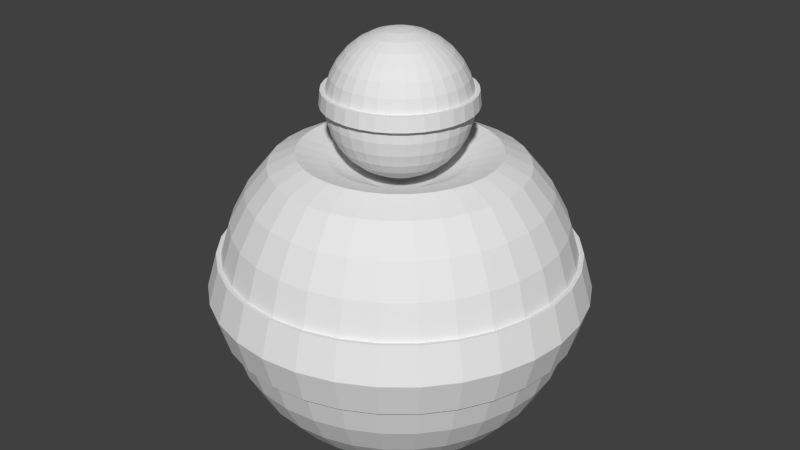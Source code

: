 # Source: QuestDude.blend  (saved by Blender 2.74.0; exported with 4.5.12 LTS)
import bpy
from mathutils import Matrix  # noqa: F401  (used for matrix-valued properties, if any)

bpy.ops.wm.read_factory_settings(use_empty=True)
scene = bpy.context.scene
scene.name = 'Scene'

# ---- collections
col_collection_1 = bpy.data.collections.new('Collection 1'); scene.collection.children.link(col_collection_1)

# ---- world
world_world = bpy.data.worlds.new('World'); scene.world = world_world
world_world.color = (0.05088, 0.05088, 0.05088)
world_world.use_sun_shadow = False
world_world.sun_shadow_jitter_overblur = 0.0
world_world.cycles.sampling_method = 'MANUAL'
world_world.cycles.sample_map_resolution = 256

# ---- meshes
me_sphere_002 = bpy.data.meshes.new('Sphere.002')
me_sphere_002.from_pydata([(-0.1951, 0.0, 0.9808), (-0.3827, 0.0, 0.9239), (-0.5556, 0.0, 0.8315), (-0.7071, 0.0, 0.7071), (-0.8315, 0.0, 0.5556), (-0.9239, 0.0, 0.3827), (-0.9808, 0.0, 0.1951), (-1.0, 0.0, 7.55e-08), (-0.9808, 0.0, -0.1951), (-0.9239, 0.0, -0.3827), (-0.8315, 0.0, -0.5556), (-0.7071, 0.0, -0.7071), (-0.5556, 0.0, -0.8315), (-0.3827, 0.0, -0.9239), (-0.1951, 0.0, -0.9808), (-0.1913, 0.03806, 0.9808), (-0.3753, 0.07466, 0.9239), (-0.5449, 0.1084, 0.8315), (-0.6935, 0.1379, 0.7071), (-0.8155, 0.1622, 0.5556), (-0.9061, 0.1802, 0.3827), (-0.9619, 0.1913, 0.1951), (-0.9808, 0.1951, 7.55e-08), (-0.9619, 0.1913, -0.1951), (-0.9061, 0.1802, -0.3827), (-0.8155, 0.1622, -0.5556), (-0.6935, 0.1379, -0.7071), (-0.5449, 0.1084, -0.8315), (-0.3753, 0.07466, -0.9239), (-0.1913, 0.03806, -0.9808), (-0.1802, 0.07466, 0.9808), (-0.3536, 0.1464, 0.9239), (-0.5133, 0.2126, 0.8315), (-0.6533, 0.2706, 0.7071), (-0.7682, 0.3182, 0.5556), (-0.8536, 0.3536, 0.3827), (-0.9061, 0.3753, 0.1951), (-0.9239, 0.3827, 7.55e-08), (-0.9061, 0.3753, -0.1951), (-0.8536, 0.3536, -0.3827), (-0.7682, 0.3182, -0.5556), (-0.6533, 0.2706, -0.7071), (-0.5133, 0.2126, -0.8315), (-0.3536, 0.1464, -0.9239), (-0.1802, 0.07466, -0.9808), (-0.1622, 0.1084, 0.9808), (-0.3182, 0.2126, 0.9239), (-0.4619, 0.3087, 0.8315), (-0.5879, 0.3928, 0.7071), (-0.6913, 0.4619, 0.5556), (-0.7682, 0.5133, 0.3827), (-0.8155, 0.5449, 0.1951), (-0.8315, 0.5556, 7.55e-08), (-0.8155, 0.5449, -0.1951), (-0.7682, 0.5133, -0.3827), (-0.6913, 0.4619, -0.5556), (-0.5879, 0.3928, -0.7071), (-0.4619, 0.3087, -0.8315), (-0.3182, 0.2126, -0.9239), (-0.1622, 0.1084, -0.9808), (-0.1379, 0.1379, 0.9808), (-0.2706, 0.2706, 0.9239), (-0.3928, 0.3928, 0.8315), (-0.5, 0.5, 0.7071), (-0.5879, 0.5879, 0.5556), (-0.6533, 0.6533, 0.3827), (-0.6935, 0.6935, 0.1951), (-0.7071, 0.7071, 7.55e-08), (-0.6935, 0.6935, -0.1951), (-0.6533, 0.6533, -0.3827), (-0.5879, 0.5879, -0.5556), (-0.5, 0.5, -0.7071), (-0.3928, 0.3928, -0.8315), (-0.2706, 0.2706, -0.9239), (-0.1379, 0.1379, -0.9808), (-0.1084, 0.1622, 0.9808), (-0.2126, 0.3182, 0.9239), (-0.3087, 0.4619, 0.8315), (-0.3928, 0.5879, 0.7071), (-0.4619, 0.6913, 0.5556), (-0.5133, 0.7682, 0.3827), (-0.5449, 0.8155, 0.1951), (-0.5556, 0.8315, 7.55e-08), (-0.5449, 0.8155, -0.1951), (-0.5133, 0.7682, -0.3827), (-0.4619, 0.6913, -0.5556), (-0.3928, 0.5879, -0.7071), (-0.3087, 0.4619, -0.8315), (-0.2126, 0.3182, -0.9239), (-0.1084, 0.1622, -0.9808), (-0.07466, 0.1802, 0.9808), (-0.1464, 0.3536, 0.9239), (-0.2126, 0.5133, 0.8315), (-0.2706, 0.6533, 0.7071), (-0.3182, 0.7682, 0.5556), (-0.3536, 0.8536, 0.3827), (-0.3753, 0.9061, 0.1951), (-0.3827, 0.9239, 7.55e-08), (-0.3753, 0.9061, -0.1951), (-0.3536, 0.8536, -0.3827), (-0.3182, 0.7682, -0.5556), (-0.2706, 0.6533, -0.7071), (-0.2126, 0.5133, -0.8315), (-0.1464, 0.3536, -0.9239), (-0.07466, 0.1802, -0.9808), (-0.03806, 0.1913, 0.9808), (-0.07466, 0.3753, 0.9239), (-0.1084, 0.5449, 0.8315), (-0.1379, 0.6935, 0.7071), (-0.1622, 0.8155, 0.5556), (-0.1802, 0.9061, 0.3827), (-0.1913, 0.9619, 0.1951), (-0.1951, 0.9808, 7.55e-08), (-0.1913, 0.9619, -0.1951), (-0.1802, 0.9061, -0.3827), (-0.1622, 0.8155, -0.5556), (-0.1379, 0.6935, -0.7071), (-0.1084, 0.5449, -0.8315), (-0.07466, 0.3753, -0.9239), (-0.03806, 0.1913, -0.9808), (3.266e-07, 0.1951, 0.9808), (3.192e-07, 0.3827, 0.9239), (3.117e-07, 0.5556, 0.8315), (3.192e-07, 0.7071, 0.7071), (3.341e-07, 0.8315, 0.5556), (2.745e-07, 0.9239, 0.3827), (3.937e-07, 0.9808, 0.1951), (3.788e-07, 1.0, 7.55e-08), (3.937e-07, 0.9808, -0.1951), (2.298e-07, 0.9239, -0.3827), (3.341e-07, 0.8315, -0.5556), (3.192e-07, 0.7071, -0.7071), (3.415e-07, 0.5556, -0.8315), (3.043e-07, 0.3827, -0.9239), (3.08e-07, 0.1951, -0.9808), (0.03806, 0.1913, 0.9808), (0.07466, 0.3753, 0.9239), (0.1084, 0.5449, 0.8315), (0.138, 0.6935, 0.7071), (0.1622, 0.8155, 0.5556), (0.1802, 0.9061, 0.3827), (0.1913, 0.9619, 0.1951), (0.1951, 0.9808, 7.55e-08), (0.1913, 0.9619, -0.1951), (0.1802, 0.9061, -0.3827), (0.1622, 0.8155, -0.5556), (0.138, 0.6935, -0.7071), (0.1084, 0.5449, -0.8315), (0.07466, 0.3753, -0.9239), (0.03806, 0.1913, -0.9808), (0.07466, 0.1802, 0.9808), (0.1464, 0.3536, 0.9239), (0.2126, 0.5133, 0.8315), (0.2706, 0.6533, 0.7071), (0.3182, 0.7682, 0.5556), (0.3536, 0.8536, 0.3827), (0.3753, 0.9061, 0.1951), (0.3827, 0.9239, 7.55e-08), (0.3753, 0.9061, -0.1951), (0.3536, 0.8536, -0.3827), (0.3182, 0.7682, -0.5556), (0.2706, 0.6533, -0.7071), (0.2126, 0.5133, -0.8315), (0.1464, 0.3536, -0.9239), (0.07466, 0.1802, -0.9808), (0.1084, 0.1622, 0.9808), (0.2126, 0.3182, 0.9239), (0.3087, 0.4619, 0.8315), (0.3928, 0.5879, 0.7071), (0.4619, 0.6913, 0.5556), (0.5133, 0.7682, 0.3827), (0.5449, 0.8155, 0.1951), (0.5556, 0.8315, 7.55e-08), (0.5449, 0.8155, -0.1951), (0.5133, 0.7682, -0.3827), (0.4619, 0.6913, -0.5556), (0.3928, 0.5879, -0.7071), (0.3087, 0.4619, -0.8315), (0.2126, 0.3182, -0.9239), (0.1084, 0.1622, -0.9808), (0.138, 0.1379, 0.9808), (0.2706, 0.2706, 0.9239), (0.3928, 0.3928, 0.8315), (0.5, 0.5, 0.7071), (0.5879, 0.5879, 0.5556), (0.6533, 0.6533, 0.3827), (0.6935, 0.6935, 0.1951), (0.7071, 0.7071, 7.55e-08), (0.6935, 0.6935, -0.1951), (0.6533, 0.6533, -0.3827), (0.5879, 0.5879, -0.5556), (0.5, 0.5, -0.7071), (0.3928, 0.3928, -0.8315), (0.2706, 0.2706, -0.9239), (0.138, 0.1379, -0.9808), (0.1622, 0.1084, 0.9808), (0.3182, 0.2126, 0.9239), (0.4619, 0.3087, 0.8315), (0.5879, 0.3928, 0.7071), (0.6913, 0.4619, 0.5556), (0.7682, 0.5133, 0.3827), (0.8155, 0.5449, 0.1951), (0.8315, 0.5556, 7.55e-08), (0.8155, 0.5449, -0.1951), (0.7682, 0.5133, -0.3827), (0.6913, 0.4619, -0.5556), (0.5879, 0.3928, -0.7071), (0.4619, 0.3087, -0.8315), (0.3182, 0.2126, -0.9239), (0.1622, 0.1084, -0.9808), (0.1802, 0.07466, 0.9808), (0.3536, 0.1464, 0.9239), (0.5133, 0.2126, 0.8315), (0.6533, 0.2706, 0.7071), (0.7682, 0.3182, 0.5556), (0.8536, 0.3536, 0.3827), (0.9061, 0.3753, 0.1951), (0.9239, 0.3827, 7.55e-08), (0.9061, 0.3753, -0.1951), (0.8536, 0.3536, -0.3827), (0.7682, 0.3182, -0.5556), (0.6533, 0.2706, -0.7071), (0.5133, 0.2126, -0.8315), (0.3536, 0.1464, -0.9239), (0.1802, 0.07466, -0.9808), (0.1913, 0.03806, 0.9808), (0.3753, 0.07466, 0.9239), (0.5449, 0.1084, 0.8315), (0.6935, 0.1379, 0.7071), (0.8155, 0.1622, 0.5556), (0.9061, 0.1802, 0.3827), (0.9619, 0.1913, 0.1951), (0.9808, 0.1951, 7.55e-08), (0.9619, 0.1913, -0.1951), (0.9061, 0.1802, -0.3827), (0.8155, 0.1622, -0.5556), (0.6935, 0.1379, -0.7071), (0.5449, 0.1084, -0.8315), (0.3753, 0.07466, -0.9239), (0.1913, 0.03806, -0.9808), (0.1951, -7.212e-09, 0.9808), (0.3827, 4.122e-08, 0.9239), (0.5556, 2.632e-08, 0.8315), (0.7071, -2.584e-08, 0.7071), (0.8315, -8.544e-08, 0.5556), (0.9239, 6.357e-08, 0.3827), (0.9808, -8.544e-08, 0.1951), (1.0, -1.003e-07, 7.55e-08), (0.9808, -8.544e-08, -0.1951), (0.9239, 6.357e-08, -0.3827), (0.8315, -8.544e-08, -0.5556), (0.7071, -2.584e-08, -0.7071), (0.5556, -1.094e-08, -0.8315), (0.3827, 3.964e-09, -0.9239), (0.1951, 3.964e-09, -0.9808), (3.258e-07, 0.0, -1.0), (0.1913, -0.03806, 0.9808), (0.3753, -0.07466, 0.9239), (0.5449, -0.1084, 0.8315), (0.6935, -0.1379, 0.7071), (0.8155, -0.1622, 0.5556), (0.9061, -0.1802, 0.3827), (0.9619, -0.1913, 0.1951), (0.9808, -0.1951, 7.55e-08), (0.9619, -0.1913, -0.1951), (0.9061, -0.1802, -0.3827), (0.8155, -0.1622, -0.5556), (0.6935, -0.1379, -0.7071), (0.5449, -0.1084, -0.8315), (0.3753, -0.07466, -0.9239), (0.1913, -0.03806, -0.9808), (0.1802, -0.07466, 0.9808), (0.3536, -0.1464, 0.9239), (0.5133, -0.2126, 0.8315), (0.6533, -0.2706, 0.7071), (0.7682, -0.3182, 0.5556), (0.8536, -0.3536, 0.3827), (0.9061, -0.3753, 0.1951), (0.9239, -0.3827, 7.55e-08), (0.9061, -0.3753, -0.1951), (0.8536, -0.3536, -0.3827), (0.7682, -0.3182, -0.5556), (0.6533, -0.2706, -0.7071), (0.5133, -0.2126, -0.8315), (0.3536, -0.1464, -0.9239), (0.1802, -0.07466, -0.9808), (0.1622, -0.1084, 0.9808), (0.3182, -0.2126, 0.9239), (0.4619, -0.3087, 0.8315), (0.5879, -0.3928, 0.7071), (0.6913, -0.4619, 0.5556), (0.7682, -0.5133, 0.3827), (0.8155, -0.5449, 0.1951), (0.8315, -0.5556, 7.55e-08), (0.8155, -0.5449, -0.1951), (0.7682, -0.5133, -0.3827), (0.6913, -0.4619, -0.5556), (0.5879, -0.3928, -0.7071), (0.4619, -0.3087, -0.8315), (0.3182, -0.2126, -0.9239), (0.1622, -0.1084, -0.9808), (0.138, -0.1379, 0.9808), (0.2706, -0.2706, 0.9239), (0.3928, -0.3928, 0.8315), (0.5, -0.5, 0.7071), (0.5879, -0.5879, 0.5556), (0.6533, -0.6533, 0.3827), (0.6935, -0.6935, 0.1951), (0.7071, -0.7071, 7.55e-08), (0.6935, -0.6935, -0.1951), (0.6533, -0.6533, -0.3827), (0.5879, -0.5879, -0.5556), (0.5, -0.5, -0.7071), (0.3928, -0.3928, -0.8315), (0.2706, -0.2706, -0.9239), (0.1379, -0.1379, -0.9808), (0.1084, -0.1622, 0.9808), (0.2126, -0.3182, 0.9239), (0.3087, -0.4619, 0.8315), (0.3928, -0.5879, 0.7071), (0.4619, -0.6913, 0.5556), (0.5133, -0.7682, 0.3827), (0.5449, -0.8155, 0.1951), (0.5556, -0.8315, 7.55e-08), (0.5449, -0.8155, -0.1951), (0.5133, -0.7682, -0.3827), (0.4619, -0.6913, -0.5556), (0.3928, -0.5879, -0.7071), (0.3087, -0.4619, -0.8315), (0.2126, -0.3182, -0.9239), (0.1084, -0.1622, -0.9808), (0.07466, -0.1802, 0.9808), (0.1464, -0.3536, 0.9239), (0.2126, -0.5133, 0.8315), (0.2706, -0.6533, 0.7071), (0.3182, -0.7682, 0.5556), (0.3536, -0.8536, 0.3827), (0.3753, -0.9061, 0.1951), (0.3827, -0.9239, 7.55e-08), (0.3753, -0.9061, -0.1951), (0.3536, -0.8536, -0.3827), (0.3182, -0.7682, -0.5556), (0.2706, -0.6533, -0.7071), (0.2126, -0.5133, -0.8315), (0.1464, -0.3536, -0.9239), (0.07466, -0.1802, -0.9808), (0.03806, -0.1913, 0.9808), (0.07466, -0.3753, 0.9239), (0.1084, -0.5449, 0.8315), (0.1379, -0.6935, 0.7071), (0.1622, -0.8155, 0.5556), (0.1802, -0.9061, 0.3827), (0.1913, -0.9619, 0.1951), (0.1951, -0.9808, 7.55e-08), (0.1913, -0.9619, -0.1951), (0.1802, -0.9061, -0.3827), (0.1622, -0.8155, -0.5556), (0.1379, -0.6935, -0.7071), (0.1084, -0.5449, -0.8315), (0.07466, -0.3753, -0.9239), (0.03806, -0.1913, -0.9808), (3.117e-07, -0.1951, 0.9808), (2.819e-07, -0.3827, 0.9239), (2.819e-07, -0.5556, 0.8315), (1.851e-07, -0.7071, 0.7071), (1.404e-07, -0.8315, 0.5556), (3.192e-07, -0.9239, 0.3827), (9.567e-08, -0.9808, 0.1951), (1.404e-07, -1.0, 7.55e-08), (9.567e-08, -0.9808, -0.1951), (3.192e-07, -0.9239, -0.3827), (1.404e-07, -0.8315, -0.5556), (1.851e-07, -0.7071, -0.7071), (2.596e-07, -0.5556, -0.8315), (2.521e-07, -0.3827, -0.9239), (3.155e-07, -0.1951, -0.9808), (-0.03806, -0.1913, 0.9808), (-0.07466, -0.3753, 0.9239), (-0.1084, -0.5449, 0.8315), (-0.1379, -0.6935, 0.7071), (-0.1622, -0.8155, 0.5556), (-0.1802, -0.9061, 0.3827), (-0.1913, -0.9619, 0.1951), (-0.1951, -0.9808, 7.55e-08), (-0.1913, -0.9619, -0.1951), (-0.1802, -0.9061, -0.3827), (-0.1622, -0.8155, -0.5556), (-0.1379, -0.6935, -0.7071), (-0.1084, -0.5449, -0.8315), (-0.07466, -0.3753, -0.9239), (-0.03806, -0.1913, -0.9808), (-0.07466, -0.1802, 0.9808), (-0.1464, -0.3536, 0.9239), (-0.2126, -0.5133, 0.8315), (-0.2706, -0.6533, 0.7071), (-0.3182, -0.7682, 0.5556), (-0.3536, -0.8536, 0.3827), (-0.3753, -0.9061, 0.1951), (-0.3827, -0.9239, 7.55e-08), (-0.3753, -0.9061, -0.1951), (-0.3536, -0.8536, -0.3827), (-0.3182, -0.7682, -0.5556), (-0.2706, -0.6533, -0.7071), (-0.2126, -0.5133, -0.8315), (-0.1464, -0.3536, -0.9239), (-0.07466, -0.1802, -0.9808), (-0.1084, -0.1622, 0.9808), (-0.2126, -0.3182, 0.9239), (-0.3087, -0.4619, 0.8315), (-0.3928, -0.5879, 0.7071), (-0.4619, -0.6913, 0.5556), (-0.5133, -0.7682, 0.3827), (-0.5449, -0.8155, 0.1951), (-0.5556, -0.8315, 7.55e-08), (-0.5449, -0.8155, -0.1951), (-0.5133, -0.7682, -0.3827), (-0.4619, -0.6913, -0.5556), (-0.3928, -0.5879, -0.7071), (-0.3087, -0.4619, -0.8315), (-0.2126, -0.3182, -0.9239), (-0.1084, -0.1622, -0.9808), (-0.1379, -0.1379, 0.9808), (-0.2706, -0.2706, 0.9239), (-0.3928, -0.3928, 0.8315), (-0.5, -0.5, 0.7071), (-0.5879, -0.5879, 0.5556), (-0.6533, -0.6533, 0.3827), (-0.6935, -0.6935, 0.1951), (-0.7071, -0.7071, 7.55e-08), (-0.6935, -0.6935, -0.1951), (-0.6533, -0.6533, -0.3827), (-0.5879, -0.5879, -0.5556), (-0.5, -0.5, -0.7071), (-0.3928, -0.3928, -0.8315), (-0.2706, -0.2706, -0.9239), (-0.1379, -0.1379, -0.9808), (-0.1622, -0.1084, 0.9808), (-0.3182, -0.2126, 0.9239), (-0.4619, -0.3087, 0.8315), (-0.5879, -0.3928, 0.7071), (-0.6913, -0.4619, 0.5556), (-0.7682, -0.5133, 0.3827), (-0.8155, -0.5449, 0.1951), (-0.8315, -0.5556, 7.55e-08), (-0.8155, -0.5449, -0.1951), (-0.7682, -0.5133, -0.3827), (-0.6913, -0.4619, -0.5556), (-0.5879, -0.3928, -0.7071), (-0.4619, -0.3087, -0.8315), (-0.3182, -0.2126, -0.9239), (-0.1622, -0.1084, -0.9808), (2.48e-08, -1.247e-07, 1.0), (-0.1802, -0.07466, 0.9808), (-0.3536, -0.1464, 0.9239), (-0.5133, -0.2126, 0.8315), (-0.6533, -0.2706, 0.7071), (-0.7682, -0.3182, 0.5556), (-0.8536, -0.3536, 0.3827), (-0.9061, -0.3753, 0.1951), (-0.9239, -0.3827, 7.55e-08), (-0.9061, -0.3753, -0.1951), (-0.8536, -0.3536, -0.3827), (-0.7682, -0.3182, -0.5556), (-0.6533, -0.2706, -0.7071), (-0.5133, -0.2126, -0.8315), (-0.3536, -0.1464, -0.9239), (-0.1802, -0.07466, -0.9808), (-0.1913, -0.03806, 0.9808), (-0.3753, -0.07466, 0.9239), (-0.5449, -0.1084, 0.8315), (-0.6935, -0.1379, 0.7071), (-0.8155, -0.1622, 0.5556), (-0.9061, -0.1802, 0.3827), (-0.9619, -0.1913, 0.1951), (-0.9808, -0.1951, 7.55e-08), (-0.9619, -0.1913, -0.1951), (-0.9061, -0.1802, -0.3827), (-0.8155, -0.1622, -0.5556), (-0.6935, -0.1379, -0.7071), (-0.5449, -0.1084, -0.8315), (-0.3753, -0.07466, -0.9239), (-0.1913, -0.03806, -0.9808), (-1.048, -1.283e-08, 0.2017), (-1.068, -1.283e-08, -0.006651), (-1.028, 0.2044, 0.2017), (-1.048, 0.2084, -0.006651), (-0.9679, 0.4009, 0.2017), (-0.9869, 0.4088, -0.006651), (-0.8711, 0.582, 0.2017), (-0.8882, 0.5935, -0.006651), (-0.7408, 0.7408, 0.2017), (-0.7553, 0.7553, -0.006651), (-0.582, 0.8711, 0.2017), (-0.5935, 0.8882, -0.006651), (-0.4009, 0.9679, 0.2017), (-0.4088, 0.9869, -0.006651), (-0.2044, 1.028, 0.2017), (-0.2084, 1.048, -0.006651), (4.012e-07, 1.048, 0.2017), (3.853e-07, 1.068, -0.006651), (0.2044, 1.028, 0.2017), (0.2084, 1.048, -0.006651), (0.4009, 0.9679, 0.2017), (0.4088, 0.9869, -0.006651), (0.582, 0.8711, 0.2017), (0.5935, 0.8882, -0.006651), (0.7408, 0.7408, 0.2017), (0.7553, 0.7553, -0.006651), (0.8711, 0.582, 0.2017), (0.8882, 0.5935, -0.006651), (0.9679, 0.4009, 0.2017), (0.9869, 0.4088, -0.006651), (1.028, 0.2044, 0.2017), (1.048, 0.2084, -0.006651), (1.048, -1.041e-07, 0.2017), (1.068, -1.2e-07, -0.006651), (1.028, -0.2044, 0.2017), (1.048, -0.2084, -0.006651), (0.9679, -0.4009, 0.2017), (0.9869, -0.4088, -0.006651), (0.8711, -0.582, 0.2017), (0.8882, -0.5935, -0.006651), (0.7408, -0.7408, 0.2017), (0.7553, -0.7553, -0.006651), (0.582, -0.8711, 0.2017), (0.5935, -0.8882, -0.006651), (0.4009, -0.9679, 0.2017), (0.4088, -0.9869, -0.006651), (0.2044, -1.028, 0.2017), (0.2084, -1.048, -0.006651), (8.289e-08, -1.048, 0.2017), (1.306e-07, -1.068, -0.006651), (-0.2044, -1.028, 0.2017), (-0.2084, -1.048, -0.006651), (-0.4009, -0.9679, 0.2017), (-0.4088, -0.9869, -0.006651), (-0.582, -0.8711, 0.2017), (-0.5935, -0.8882, -0.006651), (-0.7408, -0.7408, 0.2017), (-0.7553, -0.7553, -0.006651), (-0.8711, -0.582, 0.2017), (-0.8882, -0.5935, -0.006651), (-0.9679, -0.4009, 0.2017), (-0.9869, -0.4088, -0.006651), (-1.028, -0.2044, 0.2017), (-1.048, -0.2084, -0.006651)], [], [(9, 8, 23, 24), (22, 7, 483, 485), (5, 4, 19, 20), (3, 2, 17, 18), (14, 13, 28, 29), (1, 0, 15, 16), (12, 11, 26, 27), (10, 9, 24, 25), (8, 7, 22, 23), (6, 5, 20, 21), (4, 3, 18, 19), (2, 1, 16, 17), (13, 12, 27, 28), (11, 10, 25, 26), (19, 18, 33, 34), (17, 16, 31, 32), (28, 27, 42, 43), (26, 25, 40, 41), (24, 23, 38, 39), (307, 322, 524, 522), (20, 19, 34, 35), (18, 17, 32, 33), (29, 28, 43, 44), (16, 15, 30, 31), (27, 26, 41, 42), (25, 24, 39, 40), (23, 22, 37, 38), (21, 20, 35, 36), (34, 33, 48, 49), (32, 31, 46, 47), (43, 42, 57, 58), (41, 40, 55, 56), (39, 38, 53, 54), (97, 82, 493, 495), (35, 34, 49, 50), (33, 32, 47, 48), (44, 43, 58, 59), (31, 30, 45, 46), (42, 41, 56, 57), (40, 39, 54, 55), (38, 37, 52, 53), (36, 35, 50, 51), (49, 48, 63, 64), (47, 46, 61, 62), (58, 57, 72, 73), (56, 55, 70, 71), (54, 53, 68, 69), (308, 293, 521, 523), (50, 49, 64, 65), (48, 47, 62, 63), (59, 58, 73, 74), (46, 45, 60, 61), (57, 56, 71, 72), (55, 54, 69, 70), (53, 52, 67, 68), (51, 50, 65, 66), (64, 63, 78, 79), (62, 61, 76, 77), (73, 72, 87, 88), (71, 70, 85, 86), (69, 68, 83, 84), (322, 337, 526, 524), (65, 64, 79, 80), (63, 62, 77, 78), (74, 73, 88, 89), (61, 60, 75, 76), (72, 71, 86, 87), (70, 69, 84, 85), (68, 67, 82, 83), (66, 65, 80, 81), (79, 78, 93, 94), (77, 76, 91, 92), (88, 87, 102, 103), (86, 85, 100, 101), (84, 83, 98, 99), (111, 126, 498, 496), (80, 79, 94, 95), (78, 77, 92, 93), (89, 88, 103, 104), (76, 75, 90, 91), (87, 86, 101, 102), (85, 84, 99, 100), (83, 82, 97, 98), (81, 80, 95, 96), (94, 93, 108, 109), (92, 91, 106, 107), (103, 102, 117, 118), (101, 100, 115, 116), (99, 98, 113, 114), (323, 308, 523, 525), (95, 94, 109, 110), (93, 92, 107, 108), (104, 103, 118, 119), (91, 90, 105, 106), (102, 101, 116, 117), (100, 99, 114, 115), (98, 97, 112, 113), (96, 95, 110, 111), (109, 108, 123, 124), (107, 106, 121, 122), (118, 117, 132, 133), (116, 115, 130, 131), (114, 113, 128, 129), (112, 97, 495, 497), (110, 109, 124, 125), (108, 107, 122, 123), (119, 118, 133, 134), (106, 105, 120, 121), (117, 116, 131, 132), (115, 114, 129, 130), (113, 112, 127, 128), (111, 110, 125, 126), (124, 123, 138, 139), (122, 121, 136, 137), (133, 132, 147, 148), (131, 130, 145, 146), (129, 128, 143, 144), (126, 141, 500, 498), (125, 124, 139, 140), (123, 122, 137, 138), (134, 133, 148, 149), (121, 120, 135, 136), (132, 131, 146, 147), (130, 129, 144, 145), (128, 127, 142, 143), (126, 125, 140, 141), (139, 138, 153, 154), (137, 136, 151, 152), (148, 147, 162, 163), (146, 145, 160, 161), (144, 143, 158, 159), (337, 352, 528, 526), (140, 139, 154, 155), (138, 137, 152, 153), (149, 148, 163, 164), (136, 135, 150, 151), (147, 146, 161, 162), (145, 144, 159, 160), (143, 142, 157, 158), (141, 140, 155, 156), (154, 153, 168, 169), (152, 151, 166, 167), (163, 162, 177, 178), (161, 160, 175, 176), (159, 158, 173, 174), (127, 112, 497, 499), (155, 154, 169, 170), (153, 152, 167, 168), (164, 163, 178, 179), (151, 150, 165, 166), (162, 161, 176, 177), (160, 159, 174, 175), (158, 157, 172, 173), (156, 155, 170, 171), (169, 168, 183, 184), (167, 166, 181, 182), (178, 177, 192, 193), (176, 175, 190, 191), (174, 173, 188, 189), (338, 323, 525, 527), (170, 169, 184, 185), (168, 167, 182, 183), (179, 178, 193, 194), (166, 165, 180, 181), (177, 176, 191, 192), (175, 174, 189, 190), (173, 172, 187, 188), (171, 170, 185, 186), (184, 183, 198, 199), (182, 181, 196, 197), (193, 192, 207, 208), (191, 190, 205, 206), (189, 188, 203, 204), (352, 367, 530, 528), (185, 184, 199, 200), (183, 182, 197, 198), (194, 193, 208, 209), (181, 180, 195, 196), (192, 191, 206, 207), (190, 189, 204, 205), (188, 187, 202, 203), (186, 185, 200, 201), (199, 198, 213, 214), (197, 196, 211, 212), (208, 207, 222, 223), (206, 205, 220, 221), (204, 203, 218, 219), (141, 156, 502, 500), (200, 199, 214, 215), (198, 197, 212, 213), (209, 208, 223, 224), (196, 195, 210, 211), (207, 206, 221, 222), (205, 204, 219, 220), (203, 202, 217, 218), (201, 200, 215, 216), (214, 213, 228, 229), (212, 211, 226, 227), (223, 222, 237, 238), (221, 220, 235, 236), (219, 218, 233, 234), (473, 6, 482, 544), (215, 214, 229, 230), (213, 212, 227, 228), (224, 223, 238, 239), (211, 210, 225, 226), (222, 221, 236, 237), (220, 219, 234, 235), (218, 217, 232, 233), (216, 215, 230, 231), (229, 228, 243, 244), (227, 226, 241, 242), (238, 237, 252, 253), (236, 235, 250, 251), (234, 233, 248, 249), (353, 338, 527, 529), (230, 229, 244, 245), (228, 227, 242, 243), (239, 238, 253, 254), (226, 225, 240, 241), (237, 236, 251, 252), (235, 234, 249, 250), (233, 232, 247, 248), (231, 230, 245, 246), (244, 243, 259, 260), (242, 241, 257, 258), (253, 252, 268, 269), (251, 250, 266, 267), (249, 248, 264, 265), (142, 127, 499, 501), (245, 244, 260, 261), (243, 242, 258, 259), (254, 253, 269, 270), (241, 240, 256, 257), (252, 251, 267, 268), (250, 249, 265, 266), (248, 247, 263, 264), (246, 245, 261, 262), (260, 259, 274, 275), (258, 257, 272, 273), (269, 268, 283, 284), (267, 266, 281, 282), (265, 264, 279, 280), (156, 171, 504, 502), (261, 260, 275, 276), (259, 258, 273, 274), (270, 269, 284, 285), (257, 256, 271, 272), (268, 267, 282, 283), (266, 265, 280, 281), (264, 263, 278, 279), (262, 261, 276, 277), (275, 274, 289, 290), (273, 272, 287, 288), (284, 283, 298, 299), (282, 281, 296, 297), (280, 279, 294, 295), (367, 382, 532, 530), (276, 275, 290, 291), (274, 273, 288, 289), (285, 284, 299, 300), (272, 271, 286, 287), (283, 282, 297, 298), (281, 280, 295, 296), (279, 278, 293, 294), (277, 276, 291, 292), (290, 289, 304, 305), (288, 287, 302, 303), (299, 298, 313, 314), (297, 296, 311, 312), (295, 294, 309, 310), (368, 353, 529, 531), (291, 290, 305, 306), (289, 288, 303, 304), (300, 299, 314, 315), (287, 286, 301, 302), (298, 297, 312, 313), (296, 295, 310, 311), (294, 293, 308, 309), (292, 291, 306, 307), (305, 304, 319, 320), (303, 302, 317, 318), (314, 313, 328, 329), (312, 311, 326, 327), (310, 309, 324, 325), (157, 142, 501, 503), (306, 305, 320, 321), (304, 303, 318, 319), (315, 314, 329, 330), (302, 301, 316, 317), (313, 312, 327, 328), (311, 310, 325, 326), (309, 308, 323, 324), (307, 306, 321, 322), (320, 319, 334, 335), (318, 317, 332, 333), (329, 328, 343, 344), (327, 326, 341, 342), (325, 324, 339, 340), (382, 397, 534, 532), (321, 320, 335, 336), (319, 318, 333, 334), (330, 329, 344, 345), (317, 316, 331, 332), (328, 327, 342, 343), (326, 325, 340, 341), (324, 323, 338, 339), (322, 321, 336, 337), (335, 334, 349, 350), (333, 332, 347, 348), (344, 343, 358, 359), (342, 341, 356, 357), (340, 339, 354, 355), (171, 186, 506, 504), (336, 335, 350, 351), (334, 333, 348, 349), (345, 344, 359, 360), (332, 331, 346, 347), (343, 342, 357, 358), (341, 340, 355, 356), (339, 338, 353, 354), (337, 336, 351, 352), (350, 349, 364, 365), (348, 347, 362, 363), (359, 358, 373, 374), (357, 356, 371, 372), (355, 354, 369, 370), (7, 474, 545, 483), (351, 350, 365, 366), (349, 348, 363, 364), (360, 359, 374, 375), (347, 346, 361, 362), (358, 357, 372, 373), (356, 355, 370, 371), (354, 353, 368, 369), (352, 351, 366, 367), (365, 364, 379, 380), (363, 362, 377, 378), (374, 373, 388, 389), (372, 371, 386, 387), (370, 369, 384, 385), (383, 368, 531, 533), (366, 365, 380, 381), (364, 363, 378, 379), (375, 374, 389, 390), (362, 361, 376, 377), (373, 372, 387, 388), (371, 370, 385, 386), (369, 368, 383, 384), (367, 366, 381, 382), (380, 379, 394, 395), (378, 377, 392, 393), (389, 388, 403, 404), (387, 386, 401, 402), (385, 384, 399, 400), (172, 157, 503, 505), (381, 380, 395, 396), (379, 378, 393, 394), (390, 389, 404, 405), (377, 376, 391, 392), (388, 387, 402, 403), (386, 385, 400, 401), (384, 383, 398, 399), (382, 381, 396, 397), (395, 394, 409, 410), (393, 392, 407, 408), (404, 403, 418, 419), (402, 401, 416, 417), (400, 399, 414, 415), (186, 201, 508, 506), (396, 395, 410, 411), (394, 393, 408, 409), (405, 404, 419, 420), (392, 391, 406, 407), (403, 402, 417, 418), (401, 400, 415, 416), (399, 398, 413, 414), (397, 396, 411, 412), (410, 409, 424, 425), (408, 407, 422, 423), (419, 418, 433, 434), (417, 416, 431, 432), (415, 414, 429, 430), (397, 412, 536, 534), (411, 410, 425, 426), (409, 408, 423, 424), (420, 419, 434, 435), (407, 406, 421, 422), (418, 417, 432, 433), (416, 415, 430, 431), (414, 413, 428, 429), (412, 411, 426, 427), (425, 424, 439, 440), (423, 422, 437, 438), (434, 433, 448, 449), (432, 431, 446, 447), (430, 429, 444, 445), (398, 383, 533, 535), (426, 425, 440, 441), (424, 423, 438, 439), (435, 434, 449, 450), (422, 421, 436, 437), (433, 432, 447, 448), (431, 430, 445, 446), (429, 428, 443, 444), (427, 426, 441, 442), (440, 439, 455, 456), (438, 437, 453, 454), (449, 448, 464, 465), (447, 446, 462, 463), (445, 444, 460, 461), (187, 172, 505, 507), (441, 440, 456, 457), (439, 438, 454, 455), (450, 449, 465, 466), (437, 436, 452, 453), (448, 447, 463, 464), (446, 445, 461, 462), (444, 443, 459, 460), (442, 441, 457, 458), (456, 455, 470, 471), (454, 453, 468, 469), (465, 464, 479, 480), (463, 462, 477, 478), (461, 460, 475, 476), (201, 216, 510, 508), (457, 456, 471, 472), (455, 454, 469, 470), (466, 465, 480, 481), (453, 452, 467, 468), (464, 463, 478, 479), (462, 461, 476, 477), (460, 459, 474, 475), (458, 457, 472, 473), (255, 14, 29), (0, 451, 15), (255, 29, 44), (15, 451, 30), (255, 44, 59), (30, 451, 45), (255, 59, 74), (45, 451, 60), (255, 74, 89), (60, 451, 75), (255, 89, 104), (75, 451, 90), (255, 104, 119), (90, 451, 105), (255, 119, 134), (105, 451, 120), (255, 134, 149), (120, 451, 135), (255, 149, 164), (135, 451, 150), (255, 164, 179), (150, 451, 165), (255, 179, 194), (165, 451, 180), (255, 194, 209), (180, 451, 195), (255, 209, 224), (195, 451, 210), (255, 224, 239), (210, 451, 225), (255, 239, 254), (225, 451, 240), (255, 254, 270), (240, 451, 256), (255, 270, 285), (256, 451, 271), (255, 285, 300), (271, 451, 286), (255, 300, 315), (286, 451, 301), (255, 315, 330), (301, 451, 316), (255, 330, 345), (316, 451, 331), (255, 345, 360), (331, 451, 346), (255, 360, 375), (346, 451, 361), (255, 375, 390), (361, 451, 376), (255, 390, 405), (376, 451, 391), (255, 405, 420), (391, 451, 406), (255, 420, 435), (406, 451, 421), (255, 435, 450), (421, 451, 436), (255, 450, 466), (436, 451, 452), (255, 466, 481), (452, 451, 467), (471, 470, 3, 4), (255, 481, 14), (469, 468, 1, 2), (480, 479, 12, 13), (467, 451, 0), (478, 477, 10, 11), (476, 475, 8, 9), (412, 427, 538, 536), (472, 471, 4, 5), (470, 469, 2, 3), (481, 480, 13, 14), (468, 467, 0, 1), (479, 478, 11, 12), (477, 476, 9, 10), (475, 474, 7, 8), (473, 472, 5, 6), (483, 482, 484, 485), (485, 484, 486, 487), (487, 486, 488, 489), (489, 488, 490, 491), (491, 490, 492, 493), (493, 492, 494, 495), (495, 494, 496, 497), (497, 496, 498, 499), (499, 498, 500, 501), (501, 500, 502, 503), (503, 502, 504, 505), (505, 504, 506, 507), (507, 506, 508, 509), (509, 508, 510, 511), (511, 510, 512, 513), (513, 512, 514, 515), (515, 514, 516, 517), (517, 516, 518, 519), (519, 518, 520, 521), (521, 520, 522, 523), (523, 522, 524, 525), (525, 524, 526, 527), (527, 526, 528, 529), (529, 528, 530, 531), (531, 530, 532, 533), (533, 532, 534, 535), (535, 534, 536, 537), (537, 536, 538, 539), (539, 538, 540, 541), (541, 540, 542, 543), (543, 542, 544, 545), (545, 544, 482, 483), (96, 111, 496, 494), (82, 67, 491, 493), (293, 278, 519, 521), (81, 96, 494, 492), (292, 307, 522, 520), (278, 263, 517, 519), (67, 52, 489, 491), (6, 21, 484, 482), (66, 81, 492, 490), (277, 292, 520, 518), (474, 459, 543, 545), (52, 37, 487, 489), (263, 247, 515, 517), (443, 428, 539, 541), (232, 217, 511, 513), (51, 66, 490, 488), (262, 277, 518, 516), (459, 443, 541, 543), (247, 232, 513, 515), (37, 22, 485, 487), (428, 413, 537, 539), (217, 202, 509, 511), (458, 473, 544, 542), (36, 51, 488, 486), (246, 262, 516, 514), (427, 442, 540, 538), (216, 231, 512, 510), (413, 398, 535, 537), (202, 187, 507, 509), (442, 458, 542, 540), (21, 36, 486, 484), (231, 246, 514, 512)])
me_sphere_002.use_remesh_preserve_volume = False
me_sphere_002.use_remesh_preserve_attributes = False
me_sphere_002.use_mirror_vertex_groups = False
me_sphere_002.update()
me_sphere_001 = bpy.data.meshes.new('Sphere.001')
me_sphere_001.from_pydata([(-0.1951, 0.0, 0.6362), (-0.3827, 0.0, 0.7286), (-0.5556, 0.0, 0.777), (-0.7071, 0.0, 0.7071), (-0.8315, 0.0, 0.5556), (-0.9239, 0.0, 0.3827), (-0.9808, 0.0, 0.1951), (-0.9808, 0.0, -0.1951), (-0.9239, 0.0, -0.3827), (-0.8315, 0.0, -0.5556), (-0.7071, 0.0, -0.7071), (-0.5556, 0.0, -0.7864), (-0.3827, 0.0, -0.7625), (-0.1951, 0.0, -0.696), (-0.1913, 0.03806, 0.6362), (-0.3753, 0.07466, 0.7286), (-0.5449, 0.1084, 0.777), (-0.6935, 0.1379, 0.7071), (-0.8155, 0.1622, 0.5556), (-0.9061, 0.1802, 0.3827), (-0.9619, 0.1913, 0.1951), (-0.9619, 0.1913, -0.1951), (-0.9061, 0.1802, -0.3827), (-0.8155, 0.1622, -0.5556), (-0.6935, 0.1379, -0.7071), (-0.5449, 0.1084, -0.7864), (-0.3753, 0.07466, -0.7625), (-0.1913, 0.03806, -0.696), (-0.1802, 0.07466, 0.6362), (-0.3536, 0.1464, 0.7286), (-0.5133, 0.2126, 0.777), (-0.6533, 0.2706, 0.7071), (-0.7682, 0.3182, 0.5556), (-0.8536, 0.3536, 0.3827), (-0.9061, 0.3753, 0.1951), (-0.9061, 0.3753, -0.1951), (-0.8536, 0.3536, -0.3827), (-0.7682, 0.3182, -0.5556), (-0.6533, 0.2706, -0.7071), (-0.5133, 0.2126, -0.7864), (-0.3536, 0.1464, -0.7625), (-0.1802, 0.07466, -0.696), (-0.1622, 0.1084, 0.6362), (-0.3182, 0.2126, 0.7286), (-0.4619, 0.3087, 0.777), (-0.5879, 0.3928, 0.7071), (-0.6913, 0.4619, 0.5556), (-0.7682, 0.5133, 0.3827), (-0.8155, 0.5449, 0.1951), (-0.8155, 0.5449, -0.1951), (-0.7682, 0.5133, -0.3827), (-0.6913, 0.4619, -0.5556), (-0.5879, 0.3928, -0.7071), (-0.4619, 0.3087, -0.7864), (-0.3182, 0.2126, -0.7625), (-0.1622, 0.1084, -0.696), (-0.1379, 0.1379, 0.6362), (-0.2706, 0.2706, 0.7286), (-0.3928, 0.3928, 0.777), (-0.5, 0.5, 0.7071), (-0.5879, 0.5879, 0.5556), (-0.6533, 0.6533, 0.3827), (-0.6935, 0.6935, 0.1951), (-0.6935, 0.6935, -0.1951), (-0.6533, 0.6533, -0.3827), (-0.5879, 0.5879, -0.5556), (-0.5, 0.5, -0.7071), (-0.3928, 0.3928, -0.7864), (-0.2706, 0.2706, -0.7625), (-0.1379, 0.1379, -0.696), (-0.1084, 0.1622, 0.6362), (-0.2126, 0.3182, 0.7286), (-0.3087, 0.4619, 0.777), (-0.3928, 0.5879, 0.7071), (-0.4619, 0.6913, 0.5556), (-0.5133, 0.7682, 0.3827), (-0.5449, 0.8155, 0.1951), (-0.5449, 0.8155, -0.1951), (-0.5133, 0.7682, -0.3827), (-0.4619, 0.6913, -0.5556), (-0.3928, 0.5879, -0.7071), (-0.3087, 0.4619, -0.7864), (-0.2126, 0.3182, -0.7625), (-0.1084, 0.1622, -0.696), (-0.07466, 0.1802, 0.6362), (-0.1464, 0.3536, 0.7286), (-0.2126, 0.5133, 0.777), (-0.2706, 0.6533, 0.7071), (-0.3182, 0.7682, 0.5556), (-0.3536, 0.8536, 0.3827), (-0.3753, 0.9061, 0.1951), (-0.3753, 0.9061, -0.1951), (-0.3536, 0.8536, -0.3827), (-0.3182, 0.7682, -0.5556), (-0.2706, 0.6533, -0.7071), (-0.2126, 0.5133, -0.7864), (-0.1464, 0.3536, -0.7625), (-0.07466, 0.1802, -0.696), (-0.03806, 0.1913, 0.6362), (-0.07466, 0.3753, 0.7286), (-0.1084, 0.5449, 0.777), (-0.1379, 0.6935, 0.7071), (-0.1622, 0.8155, 0.5556), (-0.1802, 0.9061, 0.3827), (-0.1913, 0.9619, 0.1951), (-0.1913, 0.9619, -0.1951), (-0.1802, 0.9061, -0.3827), (-0.1622, 0.8155, -0.5556), (-0.1379, 0.6935, -0.7071), (-0.1084, 0.5449, -0.7864), (-0.07466, 0.3753, -0.7625), (-0.03806, 0.1913, -0.696), (3.266e-07, 0.1951, 0.6362), (3.192e-07, 0.3827, 0.7286), (3.117e-07, 0.5556, 0.777), (3.192e-07, 0.7071, 0.7071), (3.341e-07, 0.8315, 0.5556), (2.745e-07, 0.9239, 0.3827), (3.937e-07, 0.9808, 0.1951), (3.937e-07, 0.9808, -0.1951), (2.298e-07, 0.9239, -0.3827), (3.341e-07, 0.8315, -0.5556), (3.192e-07, 0.7071, -0.7071), (3.415e-07, 0.5556, -0.7864), (3.043e-07, 0.3827, -0.7625), (3.08e-07, 0.1951, -0.696), (0.03806, 0.1913, 0.6362), (0.07466, 0.3753, 0.7286), (0.1084, 0.5449, 0.777), (0.138, 0.6935, 0.7071), (0.1622, 0.8155, 0.5556), (0.1802, 0.9061, 0.3827), (0.1913, 0.9619, 0.1951), (0.1913, 0.9619, -0.1951), (0.1802, 0.9061, -0.3827), (0.1622, 0.8155, -0.5556), (0.138, 0.6935, -0.7071), (0.1084, 0.5449, -0.7864), (0.07466, 0.3753, -0.7625), (0.03806, 0.1913, -0.696), (0.07466, 0.1802, 0.6362), (0.1464, 0.3536, 0.7286), (0.2126, 0.5133, 0.777), (0.2706, 0.6533, 0.7071), (0.3182, 0.7682, 0.5556), (0.3536, 0.8536, 0.3827), (0.3753, 0.9061, 0.1951), (0.3753, 0.9061, -0.1951), (0.3536, 0.8536, -0.3827), (0.3182, 0.7682, -0.5556), (0.2706, 0.6533, -0.7071), (0.2126, 0.5133, -0.7864), (0.1464, 0.3536, -0.7625), (0.07466, 0.1802, -0.696), (0.1084, 0.1622, 0.6362), (0.2126, 0.3182, 0.7286), (0.3087, 0.4619, 0.777), (0.3928, 0.5879, 0.7071), (0.4619, 0.6913, 0.5556), (0.5133, 0.7682, 0.3827), (0.5449, 0.8155, 0.1951), (0.5449, 0.8155, -0.1951), (0.5133, 0.7682, -0.3827), (0.4619, 0.6913, -0.5556), (0.3928, 0.5879, -0.7071), (0.3087, 0.4619, -0.7864), (0.2126, 0.3182, -0.7625), (0.1084, 0.1622, -0.696), (0.138, 0.1379, 0.6362), (0.2706, 0.2706, 0.7286), (0.3928, 0.3928, 0.777), (0.5, 0.5, 0.7071), (0.5879, 0.5879, 0.5556), (0.6533, 0.6533, 0.3827), (0.6935, 0.6935, 0.1951), (0.6935, 0.6935, -0.1951), (0.6533, 0.6533, -0.3827), (0.5879, 0.5879, -0.5556), (0.5, 0.5, -0.7071), (0.3928, 0.3928, -0.7864), (0.2706, 0.2706, -0.7625), (0.138, 0.1379, -0.696), (0.1622, 0.1084, 0.6362), (0.3182, 0.2126, 0.7286), (0.4619, 0.3087, 0.777), (0.5879, 0.3928, 0.7071), (0.6913, 0.4619, 0.5556), (0.7682, 0.5133, 0.3827), (0.8155, 0.5449, 0.1951), (0.8155, 0.5449, -0.1951), (0.7682, 0.5133, -0.3827), (0.6913, 0.4619, -0.5556), (0.5879, 0.3928, -0.7071), (0.4619, 0.3087, -0.7864), (0.3182, 0.2126, -0.7625), (0.1622, 0.1084, -0.696), (0.1802, 0.07466, 0.6362), (0.3536, 0.1464, 0.7286), (0.5133, 0.2126, 0.777), (0.6533, 0.2706, 0.7071), (0.7682, 0.3182, 0.5556), (0.8536, 0.3536, 0.3827), (0.9061, 0.3753, 0.1951), (0.9061, 0.3753, -0.1951), (0.8536, 0.3536, -0.3827), (0.7682, 0.3182, -0.5556), (0.6533, 0.2706, -0.7071), (0.5133, 0.2126, -0.7864), (0.3536, 0.1464, -0.7625), (0.1802, 0.07466, -0.696), (0.1913, 0.03806, 0.6362), (0.3753, 0.07466, 0.7286), (0.5449, 0.1084, 0.777), (0.6935, 0.1379, 0.7071), (0.8155, 0.1622, 0.5556), (0.9061, 0.1802, 0.3827), (0.9619, 0.1913, 0.1951), (0.9619, 0.1913, -0.1951), (0.9061, 0.1802, -0.3827), (0.8155, 0.1622, -0.5556), (0.6935, 0.1379, -0.7071), (0.5449, 0.1084, -0.7864), (0.3753, 0.07466, -0.7625), (0.1913, 0.03806, -0.696), (0.1951, -7.212e-09, 0.6362), (0.3827, 4.122e-08, 0.7286), (0.5556, 2.632e-08, 0.777), (0.7071, -2.584e-08, 0.7071), (0.8315, -8.544e-08, 0.5556), (0.9239, 6.357e-08, 0.3827), (0.9808, -8.544e-08, 0.1951), (0.9808, -8.544e-08, -0.1951), (0.9239, 6.357e-08, -0.3827), (0.8315, -8.544e-08, -0.5556), (0.7071, -2.584e-08, -0.7071), (0.5556, -1.094e-08, -0.7864), (0.3827, 3.964e-09, -0.7625), (0.1951, 3.964e-09, -0.696), (3.258e-07, 0.0, -0.6574), (0.1913, -0.03806, 0.6362), (0.3753, -0.07466, 0.7286), (0.5449, -0.1084, 0.777), (0.6935, -0.1379, 0.7071), (0.8155, -0.1622, 0.5556), (0.9061, -0.1802, 0.3827), (0.9619, -0.1913, 0.1951), (0.9619, -0.1913, -0.1951), (0.9061, -0.1802, -0.3827), (0.8155, -0.1622, -0.5556), (0.6935, -0.1379, -0.7071), (0.5449, -0.1084, -0.7864), (0.3753, -0.07466, -0.7625), (0.1913, -0.03806, -0.696), (0.1802, -0.07466, 0.6362), (0.3536, -0.1464, 0.7286), (0.5133, -0.2126, 0.777), (0.6533, -0.2706, 0.7071), (0.7682, -0.3182, 0.5556), (0.8536, -0.3536, 0.3827), (0.9061, -0.3753, 0.1951), (0.9061, -0.3753, -0.1951), (0.8536, -0.3536, -0.3827), (0.7682, -0.3182, -0.5556), (0.6533, -0.2706, -0.7071), (0.5133, -0.2126, -0.7864), (0.3536, -0.1464, -0.7625), (0.1802, -0.07466, -0.696), (0.1622, -0.1084, 0.6362), (0.3182, -0.2126, 0.7286), (0.4619, -0.3087, 0.777), (0.5879, -0.3928, 0.7071), (0.6913, -0.4619, 0.5556), (0.7682, -0.5133, 0.3827), (0.8155, -0.5449, 0.1951), (0.8155, -0.5449, -0.1951), (0.7682, -0.5133, -0.3827), (0.6913, -0.4619, -0.5556), (0.5879, -0.3928, -0.7071), (0.4619, -0.3087, -0.7864), (0.3182, -0.2126, -0.7625), (0.1622, -0.1084, -0.696), (0.138, -0.1379, 0.6362), (0.2706, -0.2706, 0.7286), (0.3928, -0.3928, 0.777), (0.5, -0.5, 0.7071), (0.5879, -0.5879, 0.5556), (0.6533, -0.6533, 0.3827), (0.6935, -0.6935, 0.1951), (0.6935, -0.6935, -0.1951), (0.6533, -0.6533, -0.3827), (0.5879, -0.5879, -0.5556), (0.5, -0.5, -0.7071), (0.3928, -0.3928, -0.7864), (0.2706, -0.2706, -0.7625), (0.1379, -0.1379, -0.696), (0.1084, -0.1622, 0.6362), (0.2126, -0.3182, 0.7286), (0.3087, -0.4619, 0.777), (0.3928, -0.5879, 0.7071), (0.4619, -0.6913, 0.5556), (0.5133, -0.7682, 0.3827), (0.5449, -0.8155, 0.1951), (0.5449, -0.8155, -0.1951), (0.5133, -0.7682, -0.3827), (0.4619, -0.6913, -0.5556), (0.3928, -0.5879, -0.7071), (0.3087, -0.4619, -0.7864), (0.2126, -0.3182, -0.7625), (0.1084, -0.1622, -0.696), (0.07466, -0.1802, 0.6362), (0.1464, -0.3536, 0.7286), (0.2126, -0.5133, 0.777), (0.2706, -0.6533, 0.7071), (0.3182, -0.7682, 0.5556), (0.3536, -0.8536, 0.3827), (0.3753, -0.9061, 0.1951), (0.3753, -0.9061, -0.1951), (0.3536, -0.8536, -0.3827), (0.3182, -0.7682, -0.5556), (0.2706, -0.6533, -0.7071), (0.2126, -0.5133, -0.7864), (0.1464, -0.3536, -0.7625), (0.07466, -0.1802, -0.696), (0.03806, -0.1913, 0.6362), (0.07466, -0.3753, 0.7286), (0.1084, -0.5449, 0.777), (0.1379, -0.6935, 0.7071), (0.1622, -0.8155, 0.5556), (0.1802, -0.9061, 0.3827), (0.1913, -0.9619, 0.1951), (0.1913, -0.9619, -0.1951), (0.1802, -0.9061, -0.3827), (0.1622, -0.8155, -0.5556), (0.1379, -0.6935, -0.7071), (0.1084, -0.5449, -0.7864), (0.07466, -0.3753, -0.7625), (0.03806, -0.1913, -0.696), (3.117e-07, -0.1951, 0.6362), (2.819e-07, -0.3827, 0.7286), (2.819e-07, -0.5556, 0.777), (1.851e-07, -0.7071, 0.7071), (1.404e-07, -0.8315, 0.5556), (3.192e-07, -0.9239, 0.3827), (9.567e-08, -0.9808, 0.1951), (9.567e-08, -0.9808, -0.1951), (3.192e-07, -0.9239, -0.3827), (1.404e-07, -0.8315, -0.5556), (1.851e-07, -0.7071, -0.7071), (2.596e-07, -0.5556, -0.7864), (2.521e-07, -0.3827, -0.7625), (3.155e-07, -0.1951, -0.696), (-0.03806, -0.1913, 0.6362), (-0.07466, -0.3753, 0.7286), (-0.1084, -0.5449, 0.777), (-0.1379, -0.6935, 0.7071), (-0.1622, -0.8155, 0.5556), (-0.1802, -0.9061, 0.3827), (-0.1913, -0.9619, 0.1951), (-0.1913, -0.9619, -0.1951), (-0.1802, -0.9061, -0.3827), (-0.1622, -0.8155, -0.5556), (-0.1379, -0.6935, -0.7071), (-0.1084, -0.5449, -0.7864), (-0.07466, -0.3753, -0.7625), (-0.03806, -0.1913, -0.696), (-0.07466, -0.1802, 0.6362), (-0.1464, -0.3536, 0.7286), (-0.2126, -0.5133, 0.777), (-0.2706, -0.6533, 0.7071), (-0.3182, -0.7682, 0.5556), (-0.3536, -0.8536, 0.3827), (-0.3753, -0.9061, 0.1951), (-0.3753, -0.9061, -0.1951), (-0.3536, -0.8536, -0.3827), (-0.3182, -0.7682, -0.5556), (-0.2706, -0.6533, -0.7071), (-0.2126, -0.5133, -0.7864), (-0.1464, -0.3536, -0.7625), (-0.07466, -0.1802, -0.696), (-0.1084, -0.1622, 0.6362), (-0.2126, -0.3182, 0.7286), (-0.3087, -0.4619, 0.777), (-0.3928, -0.5879, 0.7071), (-0.4619, -0.6913, 0.5556), (-0.5133, -0.7682, 0.3827), (-0.5449, -0.8155, 0.1951), (-0.5449, -0.8155, -0.1951), (-0.5133, -0.7682, -0.3827), (-0.4619, -0.6913, -0.5556), (-0.3928, -0.5879, -0.7071), (-0.3087, -0.4619, -0.7864), (-0.2126, -0.3182, -0.7625), (-0.1084, -0.1622, -0.696), (-0.1379, -0.1379, 0.6362), (-0.2706, -0.2706, 0.7286), (-0.3928, -0.3928, 0.777), (-0.5, -0.5, 0.7071), (-0.5879, -0.5879, 0.5556), (-0.6533, -0.6533, 0.3827), (-0.6935, -0.6935, 0.1951), (-0.6935, -0.6935, -0.1951), (-0.6533, -0.6533, -0.3827), (-0.5879, -0.5879, -0.5556), (-0.5, -0.5, -0.7071), (-0.3928, -0.3928, -0.7864), (-0.2706, -0.2706, -0.7625), (-0.1379, -0.1379, -0.696), (-0.1622, -0.1084, 0.6362), (-0.3182, -0.2126, 0.7286), (-0.4619, -0.3087, 0.777), (-0.5879, -0.3928, 0.7071), (-0.6913, -0.4619, 0.5556), (-0.7682, -0.5133, 0.3827), (-0.8155, -0.5449, 0.1951), (-0.8155, -0.5449, -0.1951), (-0.7682, -0.5133, -0.3827), (-0.6913, -0.4619, -0.5556), (-0.5879, -0.3928, -0.7071), (-0.4619, -0.3087, -0.7864), (-0.3182, -0.2126, -0.7625), (-0.1622, -0.1084, -0.696), (2.48e-08, -1.247e-07, 0.5855), (-0.1802, -0.07466, 0.6362), (-0.3536, -0.1464, 0.7286), (-0.5133, -0.2126, 0.777), (-0.6533, -0.2706, 0.7071), (-0.7682, -0.3182, 0.5556), (-0.8536, -0.3536, 0.3827), (-0.9061, -0.3753, 0.1951), (-0.9061, -0.3753, -0.1951), (-0.8536, -0.3536, -0.3827), (-0.7682, -0.3182, -0.5556), (-0.6533, -0.2706, -0.7071), (-0.5133, -0.2126, -0.7864), (-0.3536, -0.1464, -0.7625), (-0.1802, -0.07466, -0.696), (-0.1913, -0.03806, 0.6362), (-0.3753, -0.07466, 0.7286), (-0.5449, -0.1084, 0.777), (-0.6935, -0.1379, 0.7071), (-0.8155, -0.1622, 0.5556), (-0.9061, -0.1802, 0.3827), (-0.9619, -0.1913, 0.1951), (-0.9619, -0.1913, -0.1951), (-0.9061, -0.1802, -0.3827), (-0.8155, -0.1622, -0.5556), (-0.6935, -0.1379, -0.7071), (-0.5449, -0.1084, -0.7864), (-0.3753, -0.07466, -0.7625), (-0.1913, -0.03806, -0.696), (-1.007, -4.069e-09, 0.2003), (-1.065, -9.146e-09, 7.605e-08), (-1.007, -4.069e-09, -0.2003), (-0.9878, 0.1965, 0.2003), (-1.044, 0.2077, 7.605e-08), (-0.9878, 0.1965, -0.2003), (-0.9305, 0.3854, 0.2003), (-0.9836, 0.4074, 7.605e-08), (-0.9305, 0.3854, -0.2003), (-0.8374, 0.5596, 0.2003), (-0.8852, 0.5915, 7.605e-08), (-0.8374, 0.5596, -0.2003), (-0.7122, 0.7122, 0.2003), (-0.7528, 0.7528, 7.605e-08), (-0.7122, 0.7122, -0.2003), (-0.5596, 0.8374, 0.2003), (-0.5915, 0.8852, 7.605e-08), (-0.5596, 0.8374, -0.2003), (-0.3854, 0.9305, 0.2003), (-0.4074, 0.9836, 7.605e-08), (-0.3854, 0.9305, -0.2003), (-0.1965, 0.9878, 0.2003), (-0.2077, 1.044, 7.605e-08), (-0.1965, 0.9878, -0.2003), (3.968e-07, 1.007, 0.2003), (3.854e-07, 1.065, 7.605e-08), (3.968e-07, 1.007, -0.2003), (0.1965, 0.9878, 0.2003), (0.2077, 1.044, 7.605e-08), (0.1965, 0.9878, -0.2003), (0.3854, 0.9305, 0.2003), (0.4074, 0.9836, 7.605e-08), (0.3854, 0.9305, -0.2003), (0.5596, 0.8374, 0.2003), (0.5915, 0.8852, 7.605e-08), (0.5596, 0.8374, -0.2003), (0.7122, 0.7122, 0.2003), (0.7528, 0.7528, 7.605e-08), (0.7122, 0.7122, -0.2003), (0.8374, 0.5596, 0.2003), (0.8852, 0.5915, 7.605e-08), (0.8374, 0.5596, -0.2003), (0.9305, 0.3854, 0.2003), (0.9836, 0.4074, 7.605e-08), (0.9305, 0.3854, -0.2003), (0.9878, 0.1965, 0.2003), (1.044, 0.2077, 7.605e-08), (0.9878, 0.1965, -0.2003), (1.007, -9.181e-08, 0.2003), (1.065, -1.16e-07, 7.605e-08), (1.007, -9.181e-08, -0.2003), (0.9878, -0.1965, 0.2003), (1.044, -0.2077, 7.605e-08), (0.9878, -0.1965, -0.2003), (0.9305, -0.3854, 0.2003), (0.9836, -0.4074, 7.605e-08), (0.9305, -0.3854, -0.2003), (0.8374, -0.5596, 0.2003), (0.8852, -0.5915, 7.605e-08), (0.8374, -0.5596, -0.2003), (0.7122, -0.7122, 0.2003), (0.7528, -0.7528, 7.605e-08), (0.7122, -0.7122, -0.2003), (0.5596, -0.8374, 0.2003), (0.5915, -0.8852, 7.605e-08), (0.5596, -0.8374, -0.2003), (0.3854, -0.9305, 0.2003), (0.4074, -0.9836, 7.605e-08), (0.3854, -0.9305, -0.2003), (0.1965, -0.9878, 0.2003), (0.2077, -1.044, 7.605e-08), (0.1965, -0.9878, -0.2003), (9.075e-08, -1.007, 0.2003), (1.316e-07, -1.065, 7.605e-08), (9.075e-08, -1.007, -0.2003), (-0.1965, -0.9878, 0.2003), (-0.2077, -1.044, 7.605e-08), (-0.1965, -0.9878, -0.2003), (-0.3854, -0.9305, 0.2003), (-0.4074, -0.9836, 7.605e-08), (-0.3854, -0.9305, -0.2003), (-0.5596, -0.8374, 0.2003), (-0.5915, -0.8852, 7.605e-08), (-0.5596, -0.8374, -0.2003), (-0.7122, -0.7122, 0.2003), (-0.7528, -0.7528, 7.605e-08), (-0.7122, -0.7122, -0.2003), (-0.8374, -0.5596, 0.2003), (-0.8852, -0.5915, 7.605e-08), (-0.8374, -0.5596, -0.2003), (-0.9305, -0.3854, 0.2003), (-0.9836, -0.4074, 7.605e-08), (-0.9305, -0.3854, -0.2003), (-0.9878, -0.1965, 0.2003), (-1.044, -0.2077, 7.605e-08), (-0.9878, -0.1965, -0.2003)], [], [(6, 5, 19, 20), (4, 3, 17, 18), (2, 1, 15, 16), (12, 11, 25, 26), (10, 9, 23, 24), (8, 7, 21, 22), (246, 231, 500, 503), (5, 4, 18, 19), (3, 2, 16, 17), (13, 12, 26, 27), (1, 0, 14, 15), (11, 10, 24, 25), (9, 8, 22, 23), (49, 35, 458, 461), (15, 14, 28, 29), (25, 24, 38, 39), (23, 22, 36, 37), (443, 429, 542, 545), (20, 19, 33, 34), (18, 17, 31, 32), (16, 15, 29, 30), (26, 25, 39, 40), (24, 23, 37, 38), (22, 21, 35, 36), (90, 104, 471, 468), (19, 18, 32, 33), (17, 16, 30, 31), (27, 26, 40, 41), (29, 28, 42, 43), (39, 38, 52, 53), (37, 36, 50, 51), (287, 301, 513, 510), (34, 33, 47, 48), (32, 31, 45, 46), (30, 29, 43, 44), (40, 39, 53, 54), (38, 37, 51, 52), (36, 35, 49, 50), (260, 246, 503, 506), (33, 32, 46, 47), (31, 30, 44, 45), (41, 40, 54, 55), (43, 42, 56, 57), (53, 52, 66, 67), (51, 50, 64, 65), (63, 49, 461, 464), (48, 47, 61, 62), (46, 45, 59, 60), (44, 43, 57, 58), (54, 53, 67, 68), (52, 51, 65, 66), (50, 49, 63, 64), (301, 315, 516, 513), (47, 46, 60, 61), (45, 44, 58, 59), (55, 54, 68, 69), (57, 56, 70, 71), (67, 66, 80, 81), (65, 64, 78, 79), (104, 118, 474, 471), (62, 61, 75, 76), (60, 59, 73, 74), (58, 57, 71, 72), (68, 67, 81, 82), (66, 65, 79, 80), (64, 63, 77, 78), (274, 260, 506, 509), (61, 60, 74, 75), (59, 58, 72, 73), (69, 68, 82, 83), (71, 70, 84, 85), (81, 80, 94, 95), (79, 78, 92, 93), (77, 63, 464, 467), (76, 75, 89, 90), (74, 73, 87, 88), (72, 71, 85, 86), (82, 81, 95, 96), (80, 79, 93, 94), (78, 77, 91, 92), (118, 132, 477, 474), (75, 74, 88, 89), (73, 72, 86, 87), (83, 82, 96, 97), (85, 84, 98, 99), (95, 94, 108, 109), (93, 92, 106, 107), (315, 329, 519, 516), (90, 89, 103, 104), (88, 87, 101, 102), (86, 85, 99, 100), (96, 95, 109, 110), (94, 93, 107, 108), (92, 91, 105, 106), (91, 77, 467, 470), (89, 88, 102, 103), (87, 86, 100, 101), (97, 96, 110, 111), (99, 98, 112, 113), (109, 108, 122, 123), (107, 106, 120, 121), (288, 274, 509, 512), (104, 103, 117, 118), (102, 101, 115, 116), (100, 99, 113, 114), (110, 109, 123, 124), (108, 107, 121, 122), (106, 105, 119, 120), (329, 343, 522, 519), (103, 102, 116, 117), (101, 100, 114, 115), (111, 110, 124, 125), (113, 112, 126, 127), (123, 122, 136, 137), (121, 120, 134, 135), (132, 146, 480, 477), (118, 117, 131, 132), (116, 115, 129, 130), (114, 113, 127, 128), (124, 123, 137, 138), (122, 121, 135, 136), (120, 119, 133, 134), (302, 288, 512, 515), (117, 116, 130, 131), (115, 114, 128, 129), (125, 124, 138, 139), (127, 126, 140, 141), (137, 136, 150, 151), (135, 134, 148, 149), (105, 91, 470, 473), (132, 131, 145, 146), (130, 129, 143, 144), (128, 127, 141, 142), (138, 137, 151, 152), (136, 135, 149, 150), (134, 133, 147, 148), (442, 6, 450, 543), (131, 130, 144, 145), (129, 128, 142, 143), (139, 138, 152, 153), (141, 140, 154, 155), (151, 150, 164, 165), (149, 148, 162, 163), (146, 160, 483, 480), (146, 145, 159, 160), (144, 143, 157, 158), (142, 141, 155, 156), (152, 151, 165, 166), (150, 149, 163, 164), (148, 147, 161, 162), (343, 357, 525, 522), (145, 144, 158, 159), (143, 142, 156, 157), (153, 152, 166, 167), (155, 154, 168, 169), (165, 164, 178, 179), (163, 162, 176, 177), (119, 105, 473, 476), (160, 159, 173, 174), (158, 157, 171, 172), (156, 155, 169, 170), (166, 165, 179, 180), (164, 163, 177, 178), (162, 161, 175, 176), (316, 302, 515, 518), (159, 158, 172, 173), (157, 156, 170, 171), (167, 166, 180, 181), (169, 168, 182, 183), (179, 178, 192, 193), (177, 176, 190, 191), (357, 371, 528, 525), (174, 173, 187, 188), (172, 171, 185, 186), (170, 169, 183, 184), (180, 179, 193, 194), (178, 177, 191, 192), (176, 175, 189, 190), (160, 174, 486, 483), (173, 172, 186, 187), (171, 170, 184, 185), (181, 180, 194, 195), (183, 182, 196, 197), (193, 192, 206, 207), (191, 190, 204, 205), (330, 316, 518, 521), (188, 187, 201, 202), (186, 185, 199, 200), (184, 183, 197, 198), (194, 193, 207, 208), (192, 191, 205, 206), (190, 189, 203, 204), (133, 119, 476, 479), (187, 186, 200, 201), (185, 184, 198, 199), (195, 194, 208, 209), (197, 196, 210, 211), (207, 206, 220, 221), (205, 204, 218, 219), (174, 188, 489, 486), (202, 201, 215, 216), (200, 199, 213, 214), (198, 197, 211, 212), (208, 207, 221, 222), (206, 205, 219, 220), (204, 203, 217, 218), (371, 385, 531, 528), (201, 200, 214, 215), (199, 198, 212, 213), (209, 208, 222, 223), (211, 210, 224, 225), (221, 220, 234, 235), (219, 218, 232, 233), (147, 133, 479, 482), (216, 215, 229, 230), (214, 213, 227, 228), (212, 211, 225, 226), (222, 221, 235, 236), (220, 219, 233, 234), (218, 217, 231, 232), (344, 330, 521, 524), (215, 214, 228, 229), (213, 212, 226, 227), (223, 222, 236, 237), (225, 224, 239, 240), (235, 234, 249, 250), (233, 232, 247, 248), (7, 443, 545, 452), (230, 229, 244, 245), (228, 227, 242, 243), (226, 225, 240, 241), (236, 235, 250, 251), (234, 233, 248, 249), (232, 231, 246, 247), (188, 202, 492, 489), (229, 228, 243, 244), (227, 226, 241, 242), (237, 236, 251, 252), (240, 239, 253, 254), (250, 249, 263, 264), (248, 247, 261, 262), (385, 399, 534, 531), (245, 244, 258, 259), (243, 242, 256, 257), (241, 240, 254, 255), (251, 250, 264, 265), (249, 248, 262, 263), (247, 246, 260, 261), (216, 230, 498, 495), (244, 243, 257, 258), (242, 241, 255, 256), (252, 251, 265, 266), (254, 253, 267, 268), (264, 263, 277, 278), (262, 261, 275, 276), (358, 344, 524, 527), (259, 258, 272, 273), (257, 256, 270, 271), (255, 254, 268, 269), (265, 264, 278, 279), (263, 262, 276, 277), (261, 260, 274, 275), (20, 34, 456, 453), (258, 257, 271, 272), (256, 255, 269, 270), (266, 265, 279, 280), (268, 267, 281, 282), (278, 277, 291, 292), (276, 275, 289, 290), (6, 20, 453, 450), (273, 272, 286, 287), (271, 270, 284, 285), (269, 268, 282, 283), (279, 278, 292, 293), (277, 276, 290, 291), (275, 274, 288, 289), (161, 147, 482, 485), (272, 271, 285, 286), (270, 269, 283, 284), (280, 279, 293, 294), (282, 281, 295, 296), (292, 291, 305, 306), (290, 289, 303, 304), (413, 428, 540, 537), (287, 286, 300, 301), (285, 284, 298, 299), (283, 282, 296, 297), (293, 292, 306, 307), (291, 290, 304, 305), (289, 288, 302, 303), (202, 216, 495, 492), (286, 285, 299, 300), (284, 283, 297, 298), (294, 293, 307, 308), (296, 295, 309, 310), (306, 305, 319, 320), (304, 303, 317, 318), (399, 413, 537, 534), (301, 300, 314, 315), (299, 298, 312, 313), (297, 296, 310, 311), (307, 306, 320, 321), (305, 304, 318, 319), (303, 302, 316, 317), (34, 48, 459, 456), (300, 299, 313, 314), (298, 297, 311, 312), (308, 307, 321, 322), (310, 309, 323, 324), (320, 319, 333, 334), (318, 317, 331, 332), (175, 161, 485, 488), (315, 314, 328, 329), (313, 312, 326, 327), (311, 310, 324, 325), (321, 320, 334, 335), (319, 318, 332, 333), (317, 316, 330, 331), (230, 245, 501, 498), (314, 313, 327, 328), (312, 311, 325, 326), (322, 321, 335, 336), (324, 323, 337, 338), (334, 333, 347, 348), (332, 331, 345, 346), (372, 358, 527, 530), (329, 328, 342, 343), (327, 326, 340, 341), (325, 324, 338, 339), (335, 334, 348, 349), (333, 332, 346, 347), (331, 330, 344, 345), (428, 442, 543, 540), (328, 327, 341, 342), (326, 325, 339, 340), (336, 335, 349, 350), (338, 337, 351, 352), (348, 347, 361, 362), (346, 345, 359, 360), (245, 259, 504, 501), (343, 342, 356, 357), (341, 340, 354, 355), (339, 338, 352, 353), (349, 348, 362, 363), (347, 346, 360, 361), (345, 344, 358, 359), (48, 62, 462, 459), (342, 341, 355, 356), (340, 339, 353, 354), (350, 349, 363, 364), (352, 351, 365, 366), (362, 361, 375, 376), (360, 359, 373, 374), (189, 175, 488, 491), (357, 356, 370, 371), (355, 354, 368, 369), (353, 352, 366, 367), (363, 362, 376, 377), (361, 360, 374, 375), (359, 358, 372, 373), (386, 372, 530, 533), (356, 355, 369, 370), (354, 353, 367, 368), (364, 363, 377, 378), (366, 365, 379, 380), (376, 375, 389, 390), (374, 373, 387, 388), (62, 76, 465, 462), (371, 370, 384, 385), (369, 368, 382, 383), (367, 366, 380, 381), (377, 376, 390, 391), (375, 374, 388, 389), (373, 372, 386, 387), (203, 189, 491, 494), (370, 369, 383, 384), (368, 367, 381, 382), (378, 377, 391, 392), (380, 379, 393, 394), (390, 389, 403, 404), (388, 387, 401, 402), (21, 7, 452, 455), (385, 384, 398, 399), (383, 382, 396, 397), (381, 380, 394, 395), (391, 390, 404, 405), (389, 388, 402, 403), (387, 386, 400, 401), (259, 273, 507, 504), (384, 383, 397, 398), (382, 381, 395, 396), (392, 391, 405, 406), (394, 393, 407, 408), (404, 403, 417, 418), (402, 401, 415, 416), (400, 386, 533, 536), (399, 398, 412, 413), (397, 396, 410, 411), (395, 394, 408, 409), (405, 404, 418, 419), (403, 402, 416, 417), (401, 400, 414, 415), (231, 217, 497, 500), (398, 397, 411, 412), (396, 395, 409, 410), (406, 405, 419, 420), (408, 407, 422, 423), (418, 417, 432, 433), (416, 415, 430, 431), (35, 21, 455, 458), (413, 412, 427, 428), (411, 410, 425, 426), (409, 408, 423, 424), (419, 418, 433, 434), (417, 416, 431, 432), (415, 414, 429, 430), (429, 414, 539, 542), (412, 411, 426, 427), (410, 409, 424, 425), (420, 419, 434, 435), (423, 422, 436, 437), (433, 432, 446, 447), (431, 430, 444, 445), (273, 287, 510, 507), (428, 427, 441, 442), (426, 425, 439, 440), (424, 423, 437, 438), (434, 433, 447, 448), (432, 431, 445, 446), (430, 429, 443, 444), (76, 90, 468, 465), (427, 426, 440, 441), (425, 424, 438, 439), (435, 434, 448, 449), (238, 13, 27), (0, 421, 14), (238, 27, 41), (14, 421, 28), (238, 41, 55), (28, 421, 42), (238, 55, 69), (42, 421, 56), (238, 69, 83), (56, 421, 70), (238, 83, 97), (70, 421, 84), (238, 97, 111), (84, 421, 98), (238, 111, 125), (98, 421, 112), (238, 125, 139), (112, 421, 126), (238, 139, 153), (126, 421, 140), (238, 153, 167), (140, 421, 154), (238, 167, 181), (154, 421, 168), (238, 181, 195), (168, 421, 182), (238, 195, 209), (182, 421, 196), (238, 209, 223), (196, 421, 210), (238, 223, 237), (210, 421, 224), (238, 237, 252), (224, 421, 239), (238, 252, 266), (239, 421, 253), (238, 266, 280), (253, 421, 267), (238, 280, 294), (267, 421, 281), (238, 294, 308), (281, 421, 295), (238, 308, 322), (295, 421, 309), (238, 322, 336), (309, 421, 323), (238, 336, 350), (323, 421, 337), (238, 350, 364), (337, 421, 351), (238, 364, 378), (351, 421, 365), (238, 378, 392), (365, 421, 379), (238, 392, 406), (379, 421, 393), (238, 406, 420), (393, 421, 407), (238, 420, 435), (407, 421, 422), (238, 435, 449), (422, 421, 436), (437, 436, 0, 1), (447, 446, 10, 11), (445, 444, 8, 9), (217, 203, 494, 497), (442, 441, 5, 6), (440, 439, 3, 4), (238, 449, 13), (438, 437, 1, 2), (448, 447, 11, 12), (436, 421, 0), (446, 445, 9, 10), (444, 443, 7, 8), (414, 400, 536, 539), (441, 440, 4, 5), (439, 438, 2, 3), (449, 448, 12, 13), (451, 450, 453, 454), (452, 451, 454, 455), (455, 454, 457, 458), (454, 453, 456, 457), (458, 457, 460, 461), (457, 456, 459, 460), (461, 460, 463, 464), (460, 459, 462, 463), (464, 463, 466, 467), (463, 462, 465, 466), (467, 466, 469, 470), (466, 465, 468, 469), (470, 469, 472, 473), (469, 468, 471, 472), (473, 472, 475, 476), (472, 471, 474, 475), (476, 475, 478, 479), (475, 474, 477, 478), (479, 478, 481, 482), (478, 477, 480, 481), (482, 481, 484, 485), (481, 480, 483, 484), (485, 484, 487, 488), (484, 483, 486, 487), (488, 487, 490, 491), (487, 486, 489, 490), (491, 490, 493, 494), (490, 489, 492, 493), (494, 493, 496, 497), (493, 492, 495, 496), (497, 496, 499, 500), (496, 495, 498, 499), (500, 499, 502, 503), (499, 498, 501, 502), (503, 502, 505, 506), (502, 501, 504, 505), (506, 505, 508, 509), (505, 504, 507, 508), (509, 508, 511, 512), (508, 507, 510, 511), (512, 511, 514, 515), (511, 510, 513, 514), (515, 514, 517, 518), (514, 513, 516, 517), (518, 517, 520, 521), (517, 516, 519, 520), (521, 520, 523, 524), (520, 519, 522, 523), (524, 523, 526, 527), (523, 522, 525, 526), (527, 526, 529, 530), (526, 525, 528, 529), (530, 529, 532, 533), (529, 528, 531, 532), (533, 532, 535, 536), (532, 531, 534, 535), (536, 535, 538, 539), (535, 534, 537, 538), (539, 538, 541, 542), (538, 537, 540, 541), (542, 541, 544, 545), (541, 540, 543, 544), (545, 544, 451, 452), (544, 543, 450, 451)])
me_sphere_001.use_remesh_preserve_volume = False
me_sphere_001.use_remesh_preserve_attributes = False
me_sphere_001.use_mirror_vertex_groups = False
me_sphere_001.update()

# ---- objects
ob_spheretop = bpy.data.objects.new('SphereTop', me_sphere_002)
ob_sphere = bpy.data.objects.new('Sphere', me_sphere_001)

# ---- transforms, parenting, visibility, modifiers, constraints
ob_spheretop.location = (0.0, 0.0, 1.041)
ob_spheretop.scale = (0.3956, 0.3956, 0.3956)
ob_spheretop.lineart.crease_threshold = 0.0
ob_sphere.location = (0.0, 0.0, 0.0)
ob_sphere.lineart.crease_threshold = 0.0

# ---- collection membership
col_collection_1.objects.link(ob_spheretop)
col_collection_1.objects.link(ob_sphere)

# ---- scene / render settings (as saved in the file)
scene.frame_start = 1; scene.frame_end = 250; scene.frame_set(1)
scene.render.engine = 'BLENDER_EEVEE_NEXT'
scene.render.resolution_percentage = 50
scene.render.dither_intensity = 0.0
scene.cycles.use_denoising = False
scene.cycles.samples = 10
scene.cycles.sampling_pattern = 'TABULATED_SOBOL'
scene.cycles.light_sampling_threshold = 0.0
scene.cycles.use_adaptive_sampling = False
scene.cycles.use_light_tree = False
scene.cycles.blur_glossy = 0.0
scene.cycles.pixel_filter_type = 'GAUSSIAN'
scene.cycles.sample_clamp_indirect = 0.0
scene.view_settings.view_transform = 'Standard'
bpy.context.view_layer.update()

# ---- added for rendering (the .blend has no active camera and no usable light): camera, sun
cam_auto = bpy.data.cameras.new('AutoCamera')
cam_auto.lens = 50.0
cam_auto.sensor_width = 36.0
cam_auto.clip_end = 1000.0
ob_auto_camera = bpy.data.objects.new('AutoCamera', cam_auto)
scene.collection.objects.link(ob_auto_camera)
ob_auto_camera.location = (3.46327, -4.15592, 3.09588)
ob_auto_camera.rotation_euler = (1.09748, -7.21219e-08, 0.694738)
scene.camera = ob_auto_camera
light_auto_sun = bpy.data.lights.new('AutoSun', 'SUN')
light_auto_sun.energy = 3.0
light_auto_sun.angle = 0.0523599
ob_auto_sun = bpy.data.objects.new('AutoSun', light_auto_sun)
scene.collection.objects.link(ob_auto_sun)
ob_auto_sun.rotation_euler = (0.872665, 0.174533, 0.523599)
bpy.context.view_layer.update()
